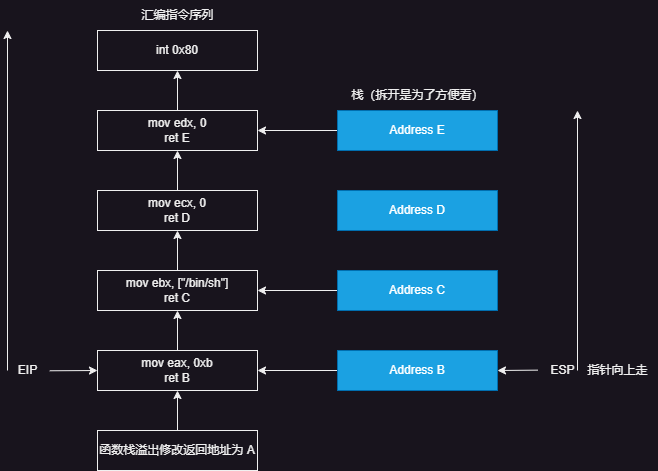

The diagram above was exported from draw.io. Its source (the exported page's mxGraphModel, read from the mxfile embedded in the PNG):
<mxGraphModel dx="1113" dy="741" grid="1" gridSize="10" guides="1" tooltips="1" connect="1" arrows="1" fold="1" page="1" pageScale="1" pageWidth="827" pageHeight="1169" math="0" shadow="0">
  <root>
    <mxCell id="0" />
    <mxCell id="1" parent="0" />
    <mxCell id="IihfFWhUQII1zx8Vvsrg-1" value="int 0x80" style="rounded=0;whiteSpace=wrap;html=1;" vertex="1" parent="1">
      <mxGeometry x="200" y="160" width="160" height="40" as="geometry" />
    </mxCell>
    <mxCell id="IihfFWhUQII1zx8Vvsrg-2" value="汇编指令序列" style="text;html=1;align=center;verticalAlign=middle;resizable=0;points=[];autosize=1;strokeColor=none;fillColor=none;" vertex="1" parent="1">
      <mxGeometry x="230" y="130" width="100" height="30" as="geometry" />
    </mxCell>
    <mxCell id="IihfFWhUQII1zx8Vvsrg-4" value="栈（拆开是为了方便看）" style="text;html=1;align=center;verticalAlign=middle;resizable=0;points=[];autosize=1;strokeColor=none;fillColor=none;" vertex="1" parent="1">
      <mxGeometry x="440" y="210" width="160" height="30" as="geometry" />
    </mxCell>
    <mxCell id="IihfFWhUQII1zx8Vvsrg-24" style="edgeStyle=orthogonalEdgeStyle;rounded=0;orthogonalLoop=1;jettySize=auto;html=1;entryX=0.5;entryY=1;entryDx=0;entryDy=0;" edge="1" parent="1" source="IihfFWhUQII1zx8Vvsrg-5" target="IihfFWhUQII1zx8Vvsrg-1">
      <mxGeometry relative="1" as="geometry" />
    </mxCell>
    <mxCell id="IihfFWhUQII1zx8Vvsrg-5" value="mov edx, 0&lt;br&gt;ret E" style="rounded=0;whiteSpace=wrap;html=1;" vertex="1" parent="1">
      <mxGeometry x="200" y="240" width="160" height="40" as="geometry" />
    </mxCell>
    <mxCell id="IihfFWhUQII1zx8Vvsrg-23" style="edgeStyle=orthogonalEdgeStyle;rounded=0;orthogonalLoop=1;jettySize=auto;html=1;entryX=0.5;entryY=1;entryDx=0;entryDy=0;" edge="1" parent="1" source="IihfFWhUQII1zx8Vvsrg-6" target="IihfFWhUQII1zx8Vvsrg-5">
      <mxGeometry relative="1" as="geometry" />
    </mxCell>
    <mxCell id="IihfFWhUQII1zx8Vvsrg-6" value="mov ecx, 0&lt;br&gt;ret D" style="rounded=0;whiteSpace=wrap;html=1;" vertex="1" parent="1">
      <mxGeometry x="200" y="320" width="160" height="40" as="geometry" />
    </mxCell>
    <mxCell id="IihfFWhUQII1zx8Vvsrg-22" style="edgeStyle=orthogonalEdgeStyle;rounded=0;orthogonalLoop=1;jettySize=auto;html=1;entryX=0.5;entryY=1;entryDx=0;entryDy=0;" edge="1" parent="1" source="IihfFWhUQII1zx8Vvsrg-7" target="IihfFWhUQII1zx8Vvsrg-6">
      <mxGeometry relative="1" as="geometry" />
    </mxCell>
    <mxCell id="IihfFWhUQII1zx8Vvsrg-7" value="mov ebx, [&quot;/bin/sh&quot;]&lt;br&gt;ret C" style="rounded=0;whiteSpace=wrap;html=1;" vertex="1" parent="1">
      <mxGeometry x="200" y="400" width="160" height="40" as="geometry" />
    </mxCell>
    <mxCell id="IihfFWhUQII1zx8Vvsrg-21" style="edgeStyle=orthogonalEdgeStyle;rounded=0;orthogonalLoop=1;jettySize=auto;html=1;entryX=0.5;entryY=1;entryDx=0;entryDy=0;" edge="1" parent="1" source="IihfFWhUQII1zx8Vvsrg-8" target="IihfFWhUQII1zx8Vvsrg-7">
      <mxGeometry relative="1" as="geometry" />
    </mxCell>
    <mxCell id="IihfFWhUQII1zx8Vvsrg-8" value="mov eax, 0xb&lt;br&gt;ret B" style="rounded=0;whiteSpace=wrap;html=1;" vertex="1" parent="1">
      <mxGeometry x="200" y="480" width="160" height="40" as="geometry" />
    </mxCell>
    <mxCell id="IihfFWhUQII1zx8Vvsrg-20" style="edgeStyle=orthogonalEdgeStyle;rounded=0;orthogonalLoop=1;jettySize=auto;html=1;entryX=1;entryY=0.5;entryDx=0;entryDy=0;" edge="1" parent="1" source="IihfFWhUQII1zx8Vvsrg-9" target="IihfFWhUQII1zx8Vvsrg-5">
      <mxGeometry relative="1" as="geometry" />
    </mxCell>
    <mxCell id="IihfFWhUQII1zx8Vvsrg-9" value="Address E" style="rounded=0;whiteSpace=wrap;html=1;fillColor=#1ba1e2;fontColor=#ffffff;strokeColor=#006EAF;" vertex="1" parent="1">
      <mxGeometry x="440" y="240" width="160" height="40" as="geometry" />
    </mxCell>
    <mxCell id="IihfFWhUQII1zx8Vvsrg-10" value="Address D" style="rounded=0;whiteSpace=wrap;html=1;fillColor=#1ba1e2;fontColor=#ffffff;strokeColor=#006EAF;" vertex="1" parent="1">
      <mxGeometry x="440" y="320" width="160" height="40" as="geometry" />
    </mxCell>
    <mxCell id="IihfFWhUQII1zx8Vvsrg-19" style="edgeStyle=orthogonalEdgeStyle;rounded=0;orthogonalLoop=1;jettySize=auto;html=1;entryX=1;entryY=0.5;entryDx=0;entryDy=0;" edge="1" parent="1" source="IihfFWhUQII1zx8Vvsrg-11" target="IihfFWhUQII1zx8Vvsrg-7">
      <mxGeometry relative="1" as="geometry" />
    </mxCell>
    <mxCell id="IihfFWhUQII1zx8Vvsrg-11" value="Address C" style="rounded=0;whiteSpace=wrap;html=1;fillColor=#1ba1e2;fontColor=#ffffff;strokeColor=#006EAF;" vertex="1" parent="1">
      <mxGeometry x="440" y="400" width="160" height="40" as="geometry" />
    </mxCell>
    <mxCell id="IihfFWhUQII1zx8Vvsrg-18" style="edgeStyle=orthogonalEdgeStyle;rounded=0;orthogonalLoop=1;jettySize=auto;html=1;entryX=1;entryY=0.5;entryDx=0;entryDy=0;" edge="1" parent="1" source="IihfFWhUQII1zx8Vvsrg-12" target="IihfFWhUQII1zx8Vvsrg-8">
      <mxGeometry relative="1" as="geometry" />
    </mxCell>
    <mxCell id="IihfFWhUQII1zx8Vvsrg-12" value="Address B" style="rounded=0;whiteSpace=wrap;html=1;fillColor=#1ba1e2;fontColor=#ffffff;strokeColor=#006EAF;" vertex="1" parent="1">
      <mxGeometry x="440" y="480" width="160" height="40" as="geometry" />
    </mxCell>
    <mxCell id="IihfFWhUQII1zx8Vvsrg-17" style="edgeStyle=orthogonalEdgeStyle;rounded=0;orthogonalLoop=1;jettySize=auto;html=1;entryX=0.5;entryY=1;entryDx=0;entryDy=0;" edge="1" parent="1" source="IihfFWhUQII1zx8Vvsrg-13" target="IihfFWhUQII1zx8Vvsrg-8">
      <mxGeometry relative="1" as="geometry" />
    </mxCell>
    <mxCell id="IihfFWhUQII1zx8Vvsrg-13" value="函数栈溢出修改返回地址为 A" style="rounded=0;whiteSpace=wrap;html=1;" vertex="1" parent="1">
      <mxGeometry x="200" y="560" width="160" height="40" as="geometry" />
    </mxCell>
    <mxCell id="IihfFWhUQII1zx8Vvsrg-15" value="" style="endArrow=classic;html=1;rounded=0;entryX=1;entryY=0.5;entryDx=0;entryDy=0;exitX=0.009;exitY=0.488;exitDx=0;exitDy=0;exitPerimeter=0;" edge="1" parent="1" source="IihfFWhUQII1zx8Vvsrg-16" target="IihfFWhUQII1zx8Vvsrg-12">
      <mxGeometry width="50" height="50" relative="1" as="geometry">
        <mxPoint x="630" y="500" as="sourcePoint" />
        <mxPoint x="700" y="410" as="targetPoint" />
      </mxGeometry>
    </mxCell>
    <mxCell id="IihfFWhUQII1zx8Vvsrg-16" value="ESP" style="text;html=1;align=center;verticalAlign=middle;resizable=0;points=[];autosize=1;strokeColor=none;fillColor=none;" vertex="1" parent="1">
      <mxGeometry x="640" y="485" width="50" height="30" as="geometry" />
    </mxCell>
    <mxCell id="IihfFWhUQII1zx8Vvsrg-25" value="" style="endArrow=classic;html=1;rounded=0;" edge="1" parent="1">
      <mxGeometry width="50" height="50" relative="1" as="geometry">
        <mxPoint x="680" y="500" as="sourcePoint" />
        <mxPoint x="680" y="240" as="targetPoint" />
      </mxGeometry>
    </mxCell>
    <mxCell id="IihfFWhUQII1zx8Vvsrg-26" value="指针向上走" style="text;html=1;align=center;verticalAlign=middle;resizable=0;points=[];autosize=1;strokeColor=none;fillColor=none;" vertex="1" parent="1">
      <mxGeometry x="680" y="485" width="80" height="30" as="geometry" />
    </mxCell>
    <mxCell id="IihfFWhUQII1zx8Vvsrg-27" value="EIP" style="text;html=1;align=center;verticalAlign=middle;resizable=0;points=[];autosize=1;strokeColor=none;fillColor=none;" vertex="1" parent="1">
      <mxGeometry x="110" y="485" width="40" height="30" as="geometry" />
    </mxCell>
    <mxCell id="IihfFWhUQII1zx8Vvsrg-28" value="" style="endArrow=classic;html=1;rounded=0;exitX=1.057;exitY=0.509;exitDx=0;exitDy=0;exitPerimeter=0;" edge="1" parent="1" source="IihfFWhUQII1zx8Vvsrg-27">
      <mxGeometry width="50" height="50" relative="1" as="geometry">
        <mxPoint x="150" y="550" as="sourcePoint" />
        <mxPoint x="200" y="500" as="targetPoint" />
      </mxGeometry>
    </mxCell>
    <mxCell id="IihfFWhUQII1zx8Vvsrg-29" value="" style="endArrow=classic;html=1;rounded=0;" edge="1" parent="1">
      <mxGeometry width="50" height="50" relative="1" as="geometry">
        <mxPoint x="110" y="500" as="sourcePoint" />
        <mxPoint x="110" y="160" as="targetPoint" />
      </mxGeometry>
    </mxCell>
  </root>
</mxGraphModel>